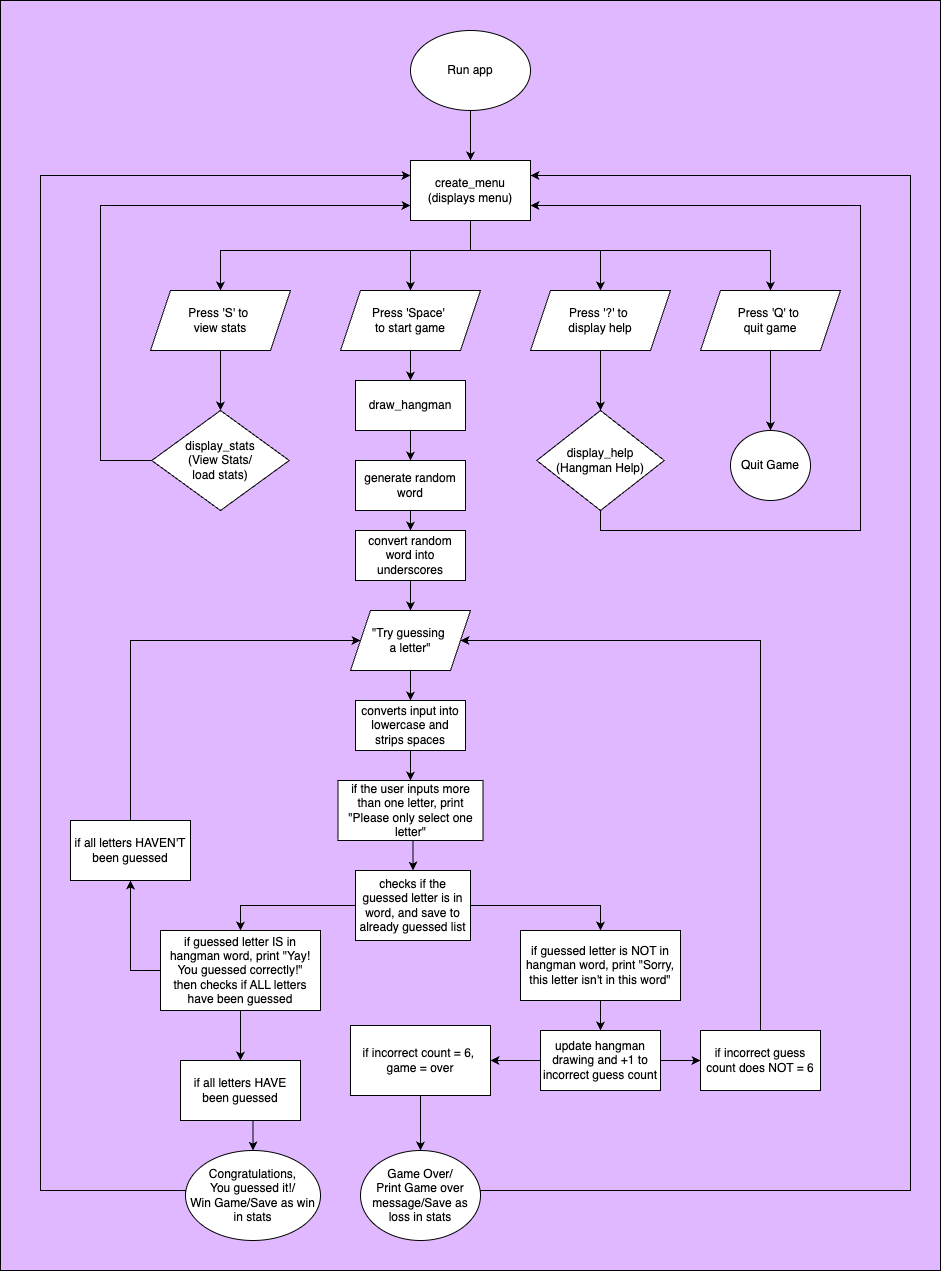

The diagram above was exported from draw.io. Its source (the exported page's mxGraphModel, read from the mxfile embedded in the PNG):
<mxGraphModel dx="2017" dy="1644" grid="1" gridSize="10" guides="1" tooltips="1" connect="1" arrows="1" fold="1" page="1" pageScale="1" pageWidth="827" pageHeight="1169" math="0" shadow="0">
  <root>
    <mxCell id="0" />
    <mxCell id="1" parent="0" />
    <mxCell id="HE96-5uSERIekJcrT7Yx-115" value="" style="rounded=0;whiteSpace=wrap;html=1;fillColor=#E0B8FF;" vertex="1" parent="1">
      <mxGeometry x="-100" y="-10" width="940" height="1270" as="geometry" />
    </mxCell>
    <mxCell id="HE96-5uSERIekJcrT7Yx-7" value="" style="edgeStyle=orthogonalEdgeStyle;rounded=0;orthogonalLoop=1;jettySize=auto;html=1;entryX=0.5;entryY=0;entryDx=0;entryDy=0;" edge="1" parent="1" source="HE96-5uSERIekJcrT7Yx-3" target="HE96-5uSERIekJcrT7Yx-13">
      <mxGeometry relative="1" as="geometry">
        <mxPoint x="400" y="150" as="targetPoint" />
        <Array as="points">
          <mxPoint x="370" y="140" />
          <mxPoint x="370" y="140" />
        </Array>
      </mxGeometry>
    </mxCell>
    <mxCell id="HE96-5uSERIekJcrT7Yx-3" value="Run app" style="ellipse;whiteSpace=wrap;html=1;" vertex="1" parent="1">
      <mxGeometry x="310" y="20" width="120" height="80" as="geometry" />
    </mxCell>
    <mxCell id="HE96-5uSERIekJcrT7Yx-15" value="" style="edgeStyle=orthogonalEdgeStyle;rounded=0;orthogonalLoop=1;jettySize=auto;html=1;" edge="1" parent="1" source="HE96-5uSERIekJcrT7Yx-13" target="HE96-5uSERIekJcrT7Yx-14">
      <mxGeometry relative="1" as="geometry">
        <Array as="points">
          <mxPoint x="370" y="240" />
          <mxPoint x="120" y="240" />
        </Array>
      </mxGeometry>
    </mxCell>
    <mxCell id="HE96-5uSERIekJcrT7Yx-20" style="edgeStyle=orthogonalEdgeStyle;rounded=0;orthogonalLoop=1;jettySize=auto;html=1;exitX=0.5;exitY=1;exitDx=0;exitDy=0;" edge="1" parent="1" source="HE96-5uSERIekJcrT7Yx-13" target="HE96-5uSERIekJcrT7Yx-16">
      <mxGeometry relative="1" as="geometry">
        <Array as="points">
          <mxPoint x="370" y="240" />
          <mxPoint x="500" y="240" />
        </Array>
      </mxGeometry>
    </mxCell>
    <mxCell id="HE96-5uSERIekJcrT7Yx-21" style="edgeStyle=orthogonalEdgeStyle;rounded=0;orthogonalLoop=1;jettySize=auto;html=1;exitX=0.5;exitY=1;exitDx=0;exitDy=0;entryX=0.5;entryY=0;entryDx=0;entryDy=0;" edge="1" parent="1" source="HE96-5uSERIekJcrT7Yx-13" target="HE96-5uSERIekJcrT7Yx-18">
      <mxGeometry relative="1" as="geometry">
        <Array as="points">
          <mxPoint x="400" y="240" />
          <mxPoint x="700" y="240" />
        </Array>
      </mxGeometry>
    </mxCell>
    <mxCell id="HE96-5uSERIekJcrT7Yx-31" style="edgeStyle=orthogonalEdgeStyle;rounded=0;orthogonalLoop=1;jettySize=auto;html=1;exitX=0.5;exitY=1;exitDx=0;exitDy=0;" edge="1" parent="1" source="HE96-5uSERIekJcrT7Yx-13" target="HE96-5uSERIekJcrT7Yx-30">
      <mxGeometry relative="1" as="geometry">
        <Array as="points">
          <mxPoint x="370" y="240" />
          <mxPoint x="310" y="240" />
        </Array>
      </mxGeometry>
    </mxCell>
    <mxCell id="HE96-5uSERIekJcrT7Yx-13" value="create_menu&lt;div&gt;(displays menu)&lt;/div&gt;" style="rounded=0;whiteSpace=wrap;html=1;" vertex="1" parent="1">
      <mxGeometry x="310" y="150" width="120" height="60" as="geometry" />
    </mxCell>
    <mxCell id="HE96-5uSERIekJcrT7Yx-24" value="" style="edgeStyle=orthogonalEdgeStyle;rounded=0;orthogonalLoop=1;jettySize=auto;html=1;" edge="1" parent="1" source="HE96-5uSERIekJcrT7Yx-14" target="HE96-5uSERIekJcrT7Yx-23">
      <mxGeometry relative="1" as="geometry" />
    </mxCell>
    <mxCell id="HE96-5uSERIekJcrT7Yx-32" style="edgeStyle=orthogonalEdgeStyle;rounded=0;orthogonalLoop=1;jettySize=auto;html=1;exitX=0;exitY=0.5;exitDx=0;exitDy=0;" edge="1" parent="1" source="HE96-5uSERIekJcrT7Yx-23">
      <mxGeometry relative="1" as="geometry">
        <mxPoint x="32.5" y="450" as="sourcePoint" />
        <mxPoint x="310" y="195" as="targetPoint" />
        <Array as="points">
          <mxPoint y="450" />
          <mxPoint y="195" />
        </Array>
      </mxGeometry>
    </mxCell>
    <mxCell id="HE96-5uSERIekJcrT7Yx-14" value="Press 'S' to&amp;nbsp;&lt;div&gt;view stats&lt;/div&gt;" style="shape=parallelogram;perimeter=parallelogramPerimeter;whiteSpace=wrap;html=1;fixedSize=1;rounded=0;" vertex="1" parent="1">
      <mxGeometry x="50" y="280" width="140" height="60" as="geometry" />
    </mxCell>
    <mxCell id="HE96-5uSERIekJcrT7Yx-16" value="Press '?' to&amp;nbsp;&lt;div&gt;display help&lt;/div&gt;" style="shape=parallelogram;perimeter=parallelogramPerimeter;whiteSpace=wrap;html=1;fixedSize=1;rounded=0;" vertex="1" parent="1">
      <mxGeometry x="430" y="280" width="140" height="60" as="geometry" />
    </mxCell>
    <mxCell id="HE96-5uSERIekJcrT7Yx-28" value="" style="edgeStyle=orthogonalEdgeStyle;rounded=0;orthogonalLoop=1;jettySize=auto;html=1;entryX=0.5;entryY=0;entryDx=0;entryDy=0;" edge="1" parent="1" source="HE96-5uSERIekJcrT7Yx-18" target="HE96-5uSERIekJcrT7Yx-29">
      <mxGeometry relative="1" as="geometry">
        <mxPoint x="640" y="420" as="targetPoint" />
      </mxGeometry>
    </mxCell>
    <mxCell id="HE96-5uSERIekJcrT7Yx-18" value="Press 'Q' to&amp;nbsp;&lt;div&gt;quit game&lt;/div&gt;" style="shape=parallelogram;perimeter=parallelogramPerimeter;whiteSpace=wrap;html=1;fixedSize=1;rounded=0;" vertex="1" parent="1">
      <mxGeometry x="600" y="280" width="140" height="60" as="geometry" />
    </mxCell>
    <mxCell id="HE96-5uSERIekJcrT7Yx-23" value="&lt;div&gt;display_stats&lt;/div&gt;(View Stats&lt;span style=&quot;background-color: initial;&quot;&gt;/&lt;/span&gt;&lt;div&gt;&lt;span style=&quot;background-color: initial;&quot;&gt;load stats)&lt;/span&gt;&lt;/div&gt;" style="rhombus;whiteSpace=wrap;html=1;rounded=0;" vertex="1" parent="1">
      <mxGeometry x="51.25" y="400" width="137.5" height="100" as="geometry" />
    </mxCell>
    <mxCell id="HE96-5uSERIekJcrT7Yx-29" value="Quit Game" style="ellipse;whiteSpace=wrap;html=1;" vertex="1" parent="1">
      <mxGeometry x="630" y="420" width="80" height="70" as="geometry" />
    </mxCell>
    <mxCell id="HE96-5uSERIekJcrT7Yx-37" style="edgeStyle=orthogonalEdgeStyle;rounded=0;orthogonalLoop=1;jettySize=auto;html=1;exitX=0.5;exitY=1;exitDx=0;exitDy=0;entryX=0.5;entryY=0;entryDx=0;entryDy=0;" edge="1" parent="1" source="HE96-5uSERIekJcrT7Yx-30">
      <mxGeometry relative="1" as="geometry">
        <mxPoint x="310" y="370" as="targetPoint" />
      </mxGeometry>
    </mxCell>
    <mxCell id="HE96-5uSERIekJcrT7Yx-30" value="Press 'Space'&amp;nbsp;&lt;div&gt;to start game&lt;/div&gt;" style="shape=parallelogram;perimeter=parallelogramPerimeter;whiteSpace=wrap;html=1;fixedSize=1;rounded=0;" vertex="1" parent="1">
      <mxGeometry x="240" y="280" width="140" height="60" as="geometry" />
    </mxCell>
    <mxCell id="HE96-5uSERIekJcrT7Yx-110" style="edgeStyle=orthogonalEdgeStyle;rounded=0;orthogonalLoop=1;jettySize=auto;html=1;exitX=0.5;exitY=1;exitDx=0;exitDy=0;entryX=1;entryY=0.75;entryDx=0;entryDy=0;" edge="1" parent="1" source="HE96-5uSERIekJcrT7Yx-34" target="HE96-5uSERIekJcrT7Yx-13">
      <mxGeometry relative="1" as="geometry">
        <mxPoint x="770" y="180" as="targetPoint" />
        <Array as="points">
          <mxPoint x="500" y="520" />
          <mxPoint x="760" y="520" />
          <mxPoint x="760" y="195" />
        </Array>
      </mxGeometry>
    </mxCell>
    <mxCell id="HE96-5uSERIekJcrT7Yx-34" value="display_help&lt;div&gt;&lt;/div&gt;&lt;div&gt;(Hangman Help)&lt;/div&gt;" style="rhombus;whiteSpace=wrap;html=1;rounded=0;" vertex="1" parent="1">
      <mxGeometry x="436.25" y="400" width="127.5" height="100" as="geometry" />
    </mxCell>
    <mxCell id="HE96-5uSERIekJcrT7Yx-38" style="edgeStyle=orthogonalEdgeStyle;rounded=0;orthogonalLoop=1;jettySize=auto;html=1;exitX=0.5;exitY=1;exitDx=0;exitDy=0;entryX=0.5;entryY=0;entryDx=0;entryDy=0;" edge="1" parent="1">
      <mxGeometry relative="1" as="geometry">
        <mxPoint x="310" y="420" as="sourcePoint" />
        <mxPoint x="310" y="450" as="targetPoint" />
      </mxGeometry>
    </mxCell>
    <mxCell id="HE96-5uSERIekJcrT7Yx-40" value="draw_hangman" style="rounded=0;whiteSpace=wrap;html=1;" vertex="1" parent="1">
      <mxGeometry x="255" y="370" width="110" height="50" as="geometry" />
    </mxCell>
    <mxCell id="HE96-5uSERIekJcrT7Yx-66" style="edgeStyle=orthogonalEdgeStyle;rounded=0;orthogonalLoop=1;jettySize=auto;html=1;exitX=0.5;exitY=1;exitDx=0;exitDy=0;entryX=0.5;entryY=0;entryDx=0;entryDy=0;" edge="1" parent="1" source="HE96-5uSERIekJcrT7Yx-64" target="HE96-5uSERIekJcrT7Yx-65">
      <mxGeometry relative="1" as="geometry" />
    </mxCell>
    <mxCell id="HE96-5uSERIekJcrT7Yx-64" value="generate random word" style="rounded=0;whiteSpace=wrap;html=1;" vertex="1" parent="1">
      <mxGeometry x="255" y="450" width="110" height="50" as="geometry" />
    </mxCell>
    <mxCell id="HE96-5uSERIekJcrT7Yx-68" style="edgeStyle=orthogonalEdgeStyle;rounded=0;orthogonalLoop=1;jettySize=auto;html=1;exitX=0.5;exitY=1;exitDx=0;exitDy=0;entryX=0.5;entryY=0;entryDx=0;entryDy=0;" edge="1" parent="1" source="HE96-5uSERIekJcrT7Yx-65" target="HE96-5uSERIekJcrT7Yx-67">
      <mxGeometry relative="1" as="geometry" />
    </mxCell>
    <mxCell id="HE96-5uSERIekJcrT7Yx-65" value="convert random word into underscores" style="rounded=0;whiteSpace=wrap;html=1;" vertex="1" parent="1">
      <mxGeometry x="255" y="520" width="110" height="50" as="geometry" />
    </mxCell>
    <mxCell id="HE96-5uSERIekJcrT7Yx-73" style="edgeStyle=orthogonalEdgeStyle;rounded=0;orthogonalLoop=1;jettySize=auto;html=1;exitX=0.5;exitY=1;exitDx=0;exitDy=0;entryX=0.5;entryY=0;entryDx=0;entryDy=0;" edge="1" parent="1" source="HE96-5uSERIekJcrT7Yx-67" target="HE96-5uSERIekJcrT7Yx-72">
      <mxGeometry relative="1" as="geometry" />
    </mxCell>
    <mxCell id="HE96-5uSERIekJcrT7Yx-67" value="&quot;Try guessing&amp;nbsp;&lt;div&gt;a letter&quot;&lt;/div&gt;" style="shape=parallelogram;perimeter=parallelogramPerimeter;whiteSpace=wrap;html=1;fixedSize=1;" vertex="1" parent="1">
      <mxGeometry x="250" y="600" width="120" height="60" as="geometry" />
    </mxCell>
    <mxCell id="HE96-5uSERIekJcrT7Yx-75" style="edgeStyle=orthogonalEdgeStyle;rounded=0;orthogonalLoop=1;jettySize=auto;html=1;exitX=0.5;exitY=1;exitDx=0;exitDy=0;entryX=0.5;entryY=0;entryDx=0;entryDy=0;" edge="1" parent="1" source="HE96-5uSERIekJcrT7Yx-72" target="HE96-5uSERIekJcrT7Yx-74">
      <mxGeometry relative="1" as="geometry" />
    </mxCell>
    <mxCell id="HE96-5uSERIekJcrT7Yx-72" value="converts input into lowercase and strips spaces" style="rounded=0;whiteSpace=wrap;html=1;" vertex="1" parent="1">
      <mxGeometry x="255" y="690" width="110" height="50" as="geometry" />
    </mxCell>
    <mxCell id="HE96-5uSERIekJcrT7Yx-78" style="edgeStyle=orthogonalEdgeStyle;rounded=0;orthogonalLoop=1;jettySize=auto;html=1;exitX=0.5;exitY=1;exitDx=0;exitDy=0;entryX=0.5;entryY=0;entryDx=0;entryDy=0;" edge="1" parent="1" source="HE96-5uSERIekJcrT7Yx-74" target="HE96-5uSERIekJcrT7Yx-76">
      <mxGeometry relative="1" as="geometry" />
    </mxCell>
    <mxCell id="HE96-5uSERIekJcrT7Yx-74" value="if the user inputs more than one letter, print &quot;Please only select one letter&quot;" style="rounded=0;whiteSpace=wrap;html=1;" vertex="1" parent="1">
      <mxGeometry x="237.5" y="770" width="145" height="60" as="geometry" />
    </mxCell>
    <mxCell id="HE96-5uSERIekJcrT7Yx-82" style="edgeStyle=orthogonalEdgeStyle;rounded=0;orthogonalLoop=1;jettySize=auto;html=1;exitX=0;exitY=0.5;exitDx=0;exitDy=0;entryX=0.5;entryY=0;entryDx=0;entryDy=0;" edge="1" parent="1" source="HE96-5uSERIekJcrT7Yx-76" target="HE96-5uSERIekJcrT7Yx-79">
      <mxGeometry relative="1" as="geometry" />
    </mxCell>
    <mxCell id="HE96-5uSERIekJcrT7Yx-83" style="edgeStyle=orthogonalEdgeStyle;rounded=0;orthogonalLoop=1;jettySize=auto;html=1;exitX=1;exitY=0.5;exitDx=0;exitDy=0;entryX=0.5;entryY=0;entryDx=0;entryDy=0;" edge="1" parent="1" source="HE96-5uSERIekJcrT7Yx-76" target="HE96-5uSERIekJcrT7Yx-80">
      <mxGeometry relative="1" as="geometry" />
    </mxCell>
    <mxCell id="HE96-5uSERIekJcrT7Yx-76" value="checks if the guessed letter is in word, and save to already guessed list" style="rounded=0;whiteSpace=wrap;html=1;" vertex="1" parent="1">
      <mxGeometry x="255" y="860" width="115" height="70" as="geometry" />
    </mxCell>
    <mxCell id="HE96-5uSERIekJcrT7Yx-98" style="edgeStyle=orthogonalEdgeStyle;rounded=0;orthogonalLoop=1;jettySize=auto;html=1;exitX=0;exitY=0.5;exitDx=0;exitDy=0;entryX=0.5;entryY=1;entryDx=0;entryDy=0;" edge="1" parent="1" source="HE96-5uSERIekJcrT7Yx-79" target="HE96-5uSERIekJcrT7Yx-97">
      <mxGeometry relative="1" as="geometry">
        <Array as="points">
          <mxPoint x="30" y="960" />
        </Array>
      </mxGeometry>
    </mxCell>
    <mxCell id="HE96-5uSERIekJcrT7Yx-103" style="edgeStyle=orthogonalEdgeStyle;rounded=0;orthogonalLoop=1;jettySize=auto;html=1;exitX=0.5;exitY=1;exitDx=0;exitDy=0;entryX=0.5;entryY=0;entryDx=0;entryDy=0;" edge="1" parent="1" source="HE96-5uSERIekJcrT7Yx-79" target="HE96-5uSERIekJcrT7Yx-101">
      <mxGeometry relative="1" as="geometry" />
    </mxCell>
    <mxCell id="HE96-5uSERIekJcrT7Yx-79" value="if guessed letter IS in hangman word, print &quot;Yay! You guessed correctly!&quot;&lt;br&gt;then checks if ALL letters have been guessed" style="rounded=0;whiteSpace=wrap;html=1;" vertex="1" parent="1">
      <mxGeometry x="60" y="920" width="160" height="80" as="geometry" />
    </mxCell>
    <mxCell id="HE96-5uSERIekJcrT7Yx-85" style="edgeStyle=orthogonalEdgeStyle;rounded=0;orthogonalLoop=1;jettySize=auto;html=1;exitX=0.5;exitY=1;exitDx=0;exitDy=0;entryX=0.5;entryY=0;entryDx=0;entryDy=0;" edge="1" parent="1" source="HE96-5uSERIekJcrT7Yx-80" target="HE96-5uSERIekJcrT7Yx-84">
      <mxGeometry relative="1" as="geometry" />
    </mxCell>
    <mxCell id="HE96-5uSERIekJcrT7Yx-80" value="if guessed letter is NOT in hangman word, print &quot;Sorry, this letter isn't in this word&quot;" style="rounded=0;whiteSpace=wrap;html=1;" vertex="1" parent="1">
      <mxGeometry x="420" y="920" width="160" height="70" as="geometry" />
    </mxCell>
    <mxCell id="HE96-5uSERIekJcrT7Yx-92" value="" style="edgeStyle=orthogonalEdgeStyle;rounded=0;orthogonalLoop=1;jettySize=auto;html=1;" edge="1" parent="1" source="HE96-5uSERIekJcrT7Yx-84" target="HE96-5uSERIekJcrT7Yx-88">
      <mxGeometry relative="1" as="geometry" />
    </mxCell>
    <mxCell id="HE96-5uSERIekJcrT7Yx-93" style="edgeStyle=orthogonalEdgeStyle;rounded=0;orthogonalLoop=1;jettySize=auto;html=1;exitX=1;exitY=0.5;exitDx=0;exitDy=0;entryX=0;entryY=0.5;entryDx=0;entryDy=0;" edge="1" parent="1" source="HE96-5uSERIekJcrT7Yx-84" target="HE96-5uSERIekJcrT7Yx-91">
      <mxGeometry relative="1" as="geometry" />
    </mxCell>
    <mxCell id="HE96-5uSERIekJcrT7Yx-84" value="update hangman drawing and +1 to incorrect guess count" style="rounded=0;whiteSpace=wrap;html=1;" vertex="1" parent="1">
      <mxGeometry x="440" y="1020" width="120" height="60" as="geometry" />
    </mxCell>
    <mxCell id="HE96-5uSERIekJcrT7Yx-96" style="edgeStyle=orthogonalEdgeStyle;rounded=0;orthogonalLoop=1;jettySize=auto;html=1;exitX=0.5;exitY=1;exitDx=0;exitDy=0;entryX=0.5;entryY=0;entryDx=0;entryDy=0;" edge="1" parent="1" source="HE96-5uSERIekJcrT7Yx-88" target="HE96-5uSERIekJcrT7Yx-95">
      <mxGeometry relative="1" as="geometry" />
    </mxCell>
    <mxCell id="HE96-5uSERIekJcrT7Yx-88" value="if incorrect count = 6,&amp;nbsp;&lt;div&gt;game = over&lt;/div&gt;" style="rounded=0;whiteSpace=wrap;html=1;" vertex="1" parent="1">
      <mxGeometry x="250" y="1015" width="140" height="70" as="geometry" />
    </mxCell>
    <mxCell id="HE96-5uSERIekJcrT7Yx-94" style="edgeStyle=orthogonalEdgeStyle;rounded=0;orthogonalLoop=1;jettySize=auto;html=1;exitX=0.5;exitY=0;exitDx=0;exitDy=0;entryX=1;entryY=0.5;entryDx=0;entryDy=0;" edge="1" parent="1" source="HE96-5uSERIekJcrT7Yx-91" target="HE96-5uSERIekJcrT7Yx-67">
      <mxGeometry relative="1" as="geometry">
        <mxPoint x="660" y="800" as="targetPoint" />
        <Array as="points">
          <mxPoint x="660" y="630" />
        </Array>
      </mxGeometry>
    </mxCell>
    <mxCell id="HE96-5uSERIekJcrT7Yx-91" value="if incorrect guess count does NOT = 6" style="rounded=0;whiteSpace=wrap;html=1;" vertex="1" parent="1">
      <mxGeometry x="600" y="1020" width="120" height="60" as="geometry" />
    </mxCell>
    <mxCell id="HE96-5uSERIekJcrT7Yx-108" style="edgeStyle=orthogonalEdgeStyle;rounded=0;orthogonalLoop=1;jettySize=auto;html=1;exitX=1;exitY=0.5;exitDx=0;exitDy=0;entryX=1;entryY=0.25;entryDx=0;entryDy=0;" edge="1" parent="1" source="HE96-5uSERIekJcrT7Yx-95" target="HE96-5uSERIekJcrT7Yx-13">
      <mxGeometry relative="1" as="geometry">
        <mxPoint x="800" y="160" as="targetPoint" />
        <Array as="points">
          <mxPoint x="810" y="1180" />
          <mxPoint x="810" y="165" />
        </Array>
      </mxGeometry>
    </mxCell>
    <mxCell id="HE96-5uSERIekJcrT7Yx-95" value="Game Over/&lt;div&gt;Print Game over message/Save as loss in stats&lt;/div&gt;" style="ellipse;whiteSpace=wrap;html=1;" vertex="1" parent="1">
      <mxGeometry x="260" y="1140" width="120" height="90" as="geometry" />
    </mxCell>
    <mxCell id="HE96-5uSERIekJcrT7Yx-100" style="edgeStyle=orthogonalEdgeStyle;rounded=0;orthogonalLoop=1;jettySize=auto;html=1;exitX=0.5;exitY=0;exitDx=0;exitDy=0;entryX=0;entryY=0.5;entryDx=0;entryDy=0;" edge="1" parent="1" source="HE96-5uSERIekJcrT7Yx-97" target="HE96-5uSERIekJcrT7Yx-67">
      <mxGeometry relative="1" as="geometry">
        <mxPoint x="60" y="590" as="targetPoint" />
        <Array as="points">
          <mxPoint x="30" y="630" />
        </Array>
      </mxGeometry>
    </mxCell>
    <mxCell id="HE96-5uSERIekJcrT7Yx-97" value="if all letters HAVEN'T been guessed" style="rounded=0;whiteSpace=wrap;html=1;" vertex="1" parent="1">
      <mxGeometry x="-30" y="810" width="120" height="60" as="geometry" />
    </mxCell>
    <mxCell id="HE96-5uSERIekJcrT7Yx-105" style="edgeStyle=orthogonalEdgeStyle;rounded=0;orthogonalLoop=1;jettySize=auto;html=1;exitX=0.5;exitY=1;exitDx=0;exitDy=0;entryX=0.5;entryY=0;entryDx=0;entryDy=0;" edge="1" parent="1" source="HE96-5uSERIekJcrT7Yx-101" target="HE96-5uSERIekJcrT7Yx-104">
      <mxGeometry relative="1" as="geometry" />
    </mxCell>
    <mxCell id="HE96-5uSERIekJcrT7Yx-101" value="if all letters HAVE been guessed" style="rounded=0;whiteSpace=wrap;html=1;" vertex="1" parent="1">
      <mxGeometry x="80" y="1050" width="120" height="60" as="geometry" />
    </mxCell>
    <mxCell id="HE96-5uSERIekJcrT7Yx-106" style="edgeStyle=orthogonalEdgeStyle;rounded=0;orthogonalLoop=1;jettySize=auto;html=1;exitX=0;exitY=0.5;exitDx=0;exitDy=0;entryX=0;entryY=0.25;entryDx=0;entryDy=0;" edge="1" parent="1" source="HE96-5uSERIekJcrT7Yx-104" target="HE96-5uSERIekJcrT7Yx-13">
      <mxGeometry relative="1" as="geometry">
        <mxPoint x="310" y="140" as="targetPoint" />
        <mxPoint x="80" y="1035" as="sourcePoint" />
        <Array as="points">
          <mxPoint x="-60" y="1180" />
          <mxPoint x="-60" y="165" />
        </Array>
      </mxGeometry>
    </mxCell>
    <mxCell id="HE96-5uSERIekJcrT7Yx-104" value="Congratulations,&lt;div&gt;You guessed it!/&lt;br&gt;Win Game/Save as win in stats&lt;/div&gt;" style="ellipse;whiteSpace=wrap;html=1;" vertex="1" parent="1">
      <mxGeometry x="85" y="1140" width="135" height="90" as="geometry" />
    </mxCell>
    <mxCell id="HE96-5uSERIekJcrT7Yx-112" style="edgeStyle=orthogonalEdgeStyle;rounded=0;orthogonalLoop=1;jettySize=auto;html=1;exitX=0.5;exitY=1;exitDx=0;exitDy=0;entryX=0.5;entryY=0;entryDx=0;entryDy=0;" edge="1" parent="1" source="HE96-5uSERIekJcrT7Yx-16" target="HE96-5uSERIekJcrT7Yx-34">
      <mxGeometry relative="1" as="geometry" />
    </mxCell>
  </root>
</mxGraphModel>